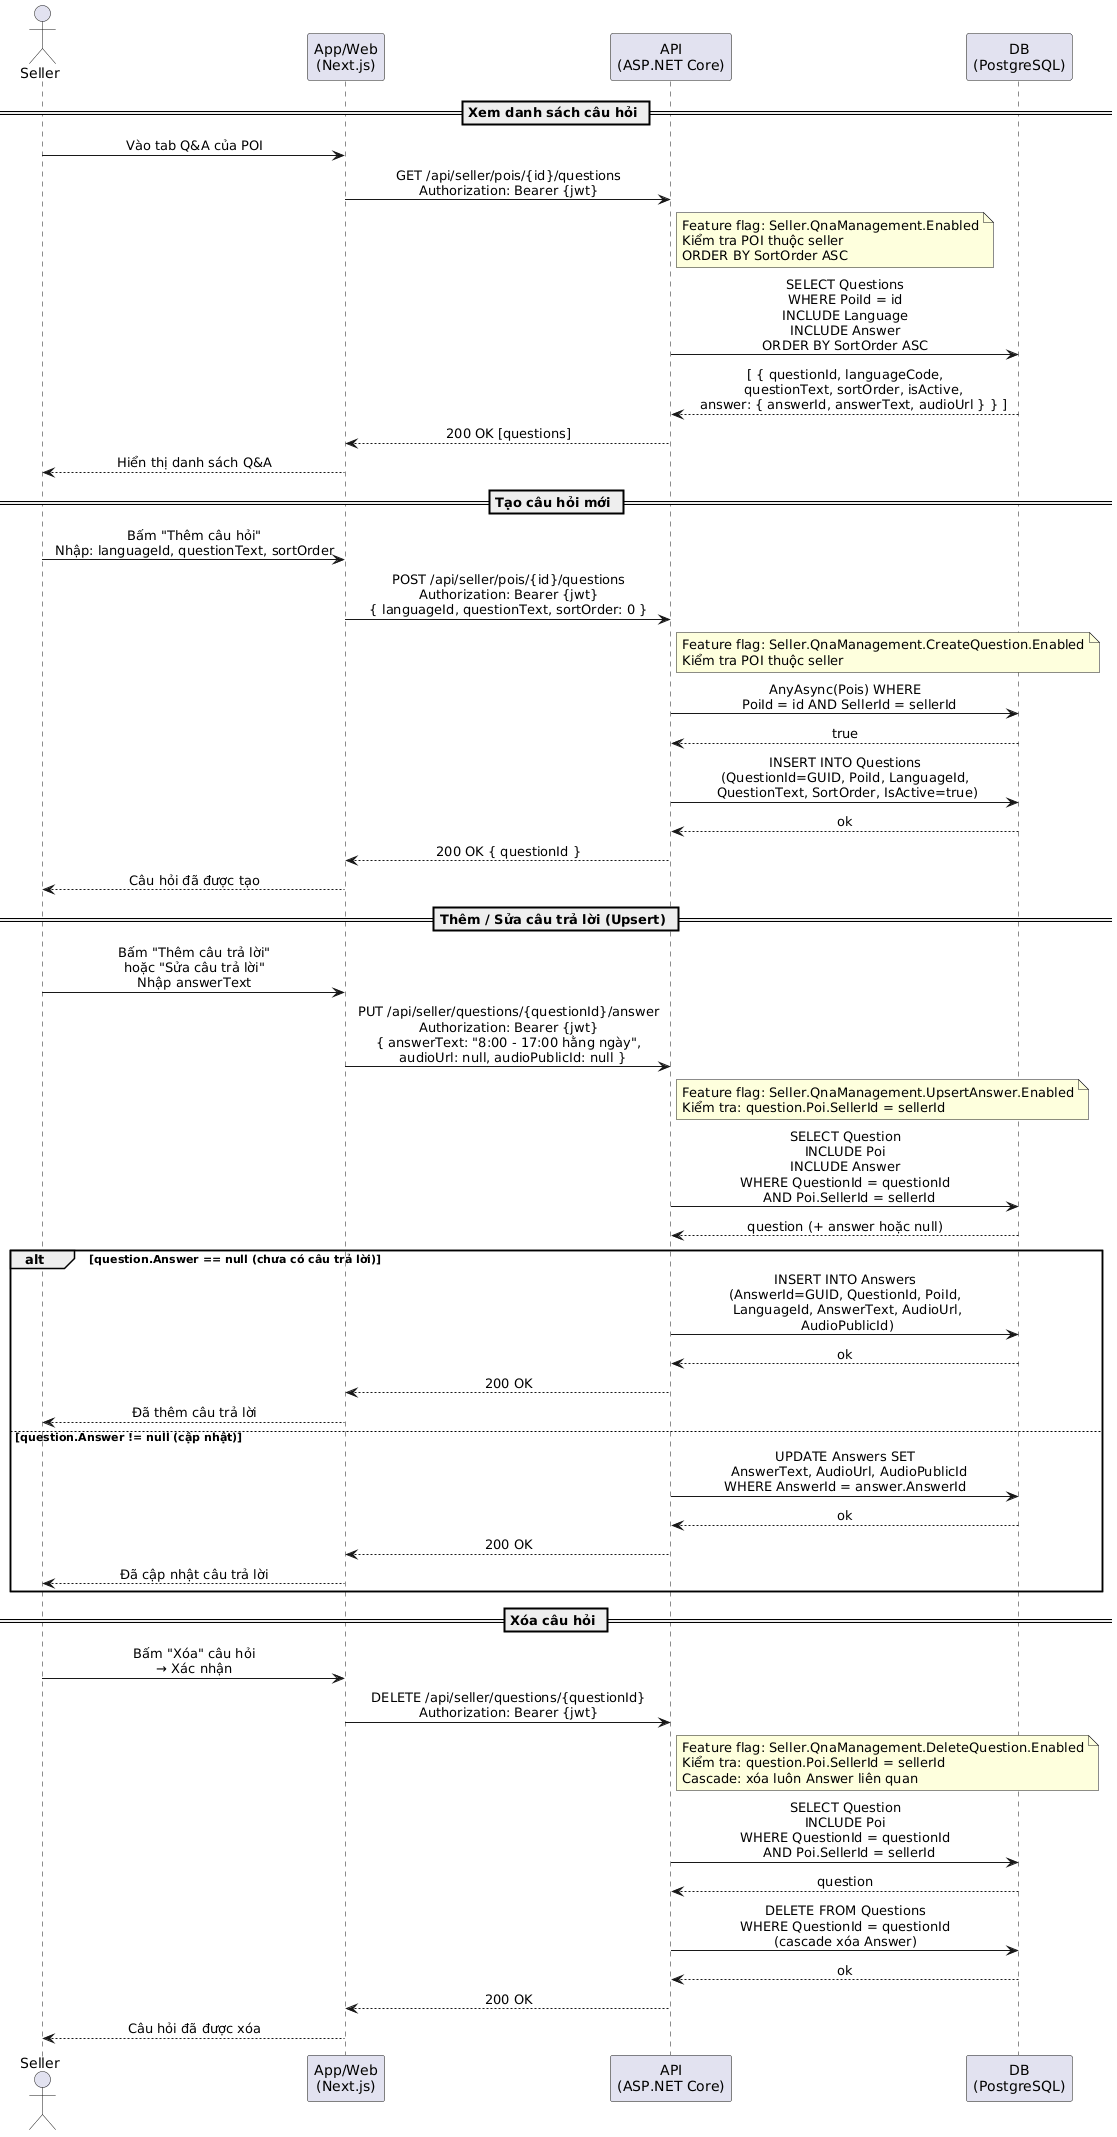

The diagram above was rendered by PlantUML. Its source (embedded in the PNG):
@startuml
skinparam sequenceMessageAlign center
skinparam responseMessageBelowArrow true
skinparam ParticipantPadding 20

actor Seller as S
participant "App/Web\n(Next.js)" as Web
participant "API\n(ASP.NET Core)" as API
participant "DB\n(PostgreSQL)" as DB

== Xem danh sách câu hỏi ==

S -> Web : Vào tab Q&A của POI
Web -> API : GET /api/seller/pois/{id}/questions\nAuthorization: Bearer {jwt}
note right of API
  Feature flag: Seller.QnaManagement.Enabled
  Kiểm tra POI thuộc seller
  ORDER BY SortOrder ASC
end note
API -> DB : SELECT Questions\nWHERE PoiId = id\nINCLUDE Language\nINCLUDE Answer\nORDER BY SortOrder ASC
DB --> API : [ { questionId, languageCode,\n    questionText, sortOrder, isActive,\n    answer: { answerId, answerText, audioUrl } } ]
API --> Web : 200 OK [questions]
Web --> S : Hiển thị danh sách Q&A

== Tạo câu hỏi mới ==

S -> Web : Bấm "Thêm câu hỏi"\nNhập: languageId, questionText, sortOrder
Web -> API : POST /api/seller/pois/{id}/questions\nAuthorization: Bearer {jwt}\n{ languageId, questionText, sortOrder: 0 }
note right of API
  Feature flag: Seller.QnaManagement.CreateQuestion.Enabled
  Kiểm tra POI thuộc seller
end note
API -> DB : AnyAsync(Pois) WHERE\n  PoiId = id AND SellerId = sellerId
DB --> API : true

API -> DB : INSERT INTO Questions\n(QuestionId=GUID, PoiId, LanguageId,\n QuestionText, SortOrder, IsActive=true)
DB --> API : ok
API --> Web : 200 OK { questionId }
Web --> S : Câu hỏi đã được tạo

== Thêm / Sửa câu trả lời (Upsert) ==

S -> Web : Bấm "Thêm câu trả lời"\nhoặc "Sửa câu trả lời"\nNhập answerText
Web -> API : PUT /api/seller/questions/{questionId}/answer\nAuthorization: Bearer {jwt}\n{ answerText: "8:00 - 17:00 hằng ngày",\n  audioUrl: null, audioPublicId: null }
note right of API
  Feature flag: Seller.QnaManagement.UpsertAnswer.Enabled
  Kiểm tra: question.Poi.SellerId = sellerId
end note
API -> DB : SELECT Question\nINCLUDE Poi\nINCLUDE Answer\nWHERE QuestionId = questionId\n  AND Poi.SellerId = sellerId
DB --> API : question (+ answer hoặc null)

alt question.Answer == null (chưa có câu trả lời)
  API -> DB : INSERT INTO Answers\n(AnswerId=GUID, QuestionId, PoiId,\n LanguageId, AnswerText, AudioUrl,\n AudioPublicId)
  DB --> API : ok
  API --> Web : 200 OK
  Web --> S : Đã thêm câu trả lời

else question.Answer != null (cập nhật)
  API -> DB : UPDATE Answers SET\n  AnswerText, AudioUrl, AudioPublicId\nWHERE AnswerId = answer.AnswerId
  DB --> API : ok
  API --> Web : 200 OK
  Web --> S : Đã cập nhật câu trả lời
end

== Xóa câu hỏi ==

S -> Web : Bấm "Xóa" câu hỏi\n→ Xác nhận
Web -> API : DELETE /api/seller/questions/{questionId}\nAuthorization: Bearer {jwt}
note right of API
  Feature flag: Seller.QnaManagement.DeleteQuestion.Enabled
  Kiểm tra: question.Poi.SellerId = sellerId
  Cascade: xóa luôn Answer liên quan
end note
API -> DB : SELECT Question\nINCLUDE Poi\nWHERE QuestionId = questionId\n  AND Poi.SellerId = sellerId
DB --> API : question

API -> DB : DELETE FROM Questions\nWHERE QuestionId = questionId\n(cascade xóa Answer)
DB --> API : ok
API --> Web : 200 OK
Web --> S : Câu hỏi đã được xóa
@enduml